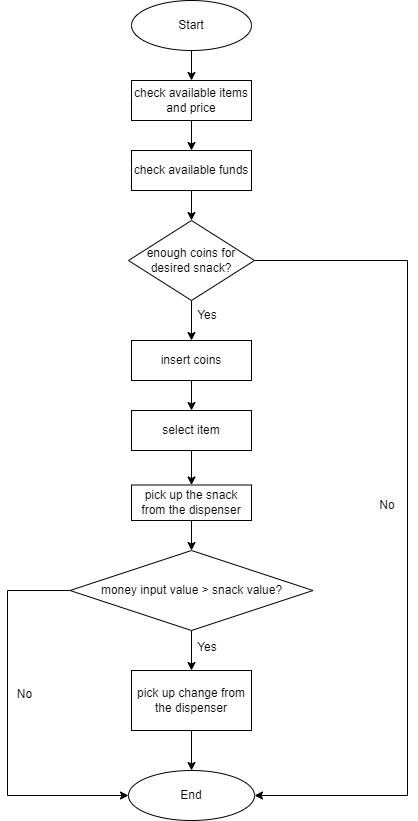

The diagram above was exported from draw.io. Its source (the exported page's mxGraphModel, read from the mxfile embedded in the PNG):
<mxGraphModel dx="1434" dy="798" grid="1" gridSize="10" guides="1" tooltips="1" connect="1" arrows="1" fold="1" page="1" pageScale="1" pageWidth="827" pageHeight="1169" math="0" shadow="0">
  <root>
    <mxCell id="WIyWlLk6GJQsqaUBKTNV-0" />
    <mxCell id="WIyWlLk6GJQsqaUBKTNV-1" parent="WIyWlLk6GJQsqaUBKTNV-0" />
    <mxCell id="Niseq1AR672PpT_PqCQp-2" style="edgeStyle=orthogonalEdgeStyle;rounded=0;orthogonalLoop=1;jettySize=auto;html=1;exitX=0.5;exitY=1;exitDx=0;exitDy=0;" edge="1" parent="WIyWlLk6GJQsqaUBKTNV-1" source="Niseq1AR672PpT_PqCQp-1">
      <mxGeometry relative="1" as="geometry">
        <mxPoint x="414" y="150" as="targetPoint" />
      </mxGeometry>
    </mxCell>
    <mxCell id="Niseq1AR672PpT_PqCQp-1" value="Start" style="ellipse;whiteSpace=wrap;html=1;" vertex="1" parent="WIyWlLk6GJQsqaUBKTNV-1">
      <mxGeometry x="354" y="70" width="120" height="50" as="geometry" />
    </mxCell>
    <mxCell id="Niseq1AR672PpT_PqCQp-4" style="edgeStyle=orthogonalEdgeStyle;rounded=0;orthogonalLoop=1;jettySize=auto;html=1;exitX=0.5;exitY=1;exitDx=0;exitDy=0;" edge="1" parent="WIyWlLk6GJQsqaUBKTNV-1" source="Niseq1AR672PpT_PqCQp-3" target="Niseq1AR672PpT_PqCQp-5">
      <mxGeometry relative="1" as="geometry">
        <mxPoint x="414" y="220" as="targetPoint" />
      </mxGeometry>
    </mxCell>
    <mxCell id="Niseq1AR672PpT_PqCQp-3" value="check available items and price" style="rounded=0;whiteSpace=wrap;html=1;" vertex="1" parent="WIyWlLk6GJQsqaUBKTNV-1">
      <mxGeometry x="354" y="150" width="120" height="40" as="geometry" />
    </mxCell>
    <mxCell id="Niseq1AR672PpT_PqCQp-6" style="edgeStyle=orthogonalEdgeStyle;rounded=0;orthogonalLoop=1;jettySize=auto;html=1;exitX=0.5;exitY=1;exitDx=0;exitDy=0;" edge="1" parent="WIyWlLk6GJQsqaUBKTNV-1" source="Niseq1AR672PpT_PqCQp-5" target="Niseq1AR672PpT_PqCQp-7">
      <mxGeometry relative="1" as="geometry">
        <mxPoint x="414" y="290" as="targetPoint" />
      </mxGeometry>
    </mxCell>
    <mxCell id="Niseq1AR672PpT_PqCQp-5" value="check available funds" style="rounded=0;whiteSpace=wrap;html=1;" vertex="1" parent="WIyWlLk6GJQsqaUBKTNV-1">
      <mxGeometry x="354" y="220" width="120" height="40" as="geometry" />
    </mxCell>
    <mxCell id="Niseq1AR672PpT_PqCQp-8" style="edgeStyle=orthogonalEdgeStyle;rounded=0;orthogonalLoop=1;jettySize=auto;html=1;exitX=0.5;exitY=1;exitDx=0;exitDy=0;" edge="1" parent="WIyWlLk6GJQsqaUBKTNV-1" source="Niseq1AR672PpT_PqCQp-7">
      <mxGeometry relative="1" as="geometry">
        <mxPoint x="414" y="410" as="targetPoint" />
      </mxGeometry>
    </mxCell>
    <mxCell id="Niseq1AR672PpT_PqCQp-27" style="edgeStyle=orthogonalEdgeStyle;rounded=0;orthogonalLoop=1;jettySize=auto;html=1;exitX=1;exitY=0.5;exitDx=0;exitDy=0;entryX=1;entryY=0.5;entryDx=0;entryDy=0;" edge="1" parent="WIyWlLk6GJQsqaUBKTNV-1" source="Niseq1AR672PpT_PqCQp-7" target="Niseq1AR672PpT_PqCQp-22">
      <mxGeometry relative="1" as="geometry">
        <Array as="points">
          <mxPoint x="630" y="330" />
          <mxPoint x="630" y="865" />
        </Array>
      </mxGeometry>
    </mxCell>
    <mxCell id="Niseq1AR672PpT_PqCQp-7" value="enough coins for desired snack?" style="rhombus;whiteSpace=wrap;html=1;" vertex="1" parent="WIyWlLk6GJQsqaUBKTNV-1">
      <mxGeometry x="351" y="290" width="126" height="80" as="geometry" />
    </mxCell>
    <mxCell id="Niseq1AR672PpT_PqCQp-10" style="edgeStyle=orthogonalEdgeStyle;rounded=0;orthogonalLoop=1;jettySize=auto;html=1;exitX=0.5;exitY=1;exitDx=0;exitDy=0;" edge="1" parent="WIyWlLk6GJQsqaUBKTNV-1" source="Niseq1AR672PpT_PqCQp-9" target="Niseq1AR672PpT_PqCQp-11">
      <mxGeometry relative="1" as="geometry">
        <mxPoint x="414" y="480" as="targetPoint" />
      </mxGeometry>
    </mxCell>
    <mxCell id="Niseq1AR672PpT_PqCQp-9" value="insert coins" style="rounded=0;whiteSpace=wrap;html=1;" vertex="1" parent="WIyWlLk6GJQsqaUBKTNV-1">
      <mxGeometry x="354" y="410" width="120" height="40" as="geometry" />
    </mxCell>
    <mxCell id="Niseq1AR672PpT_PqCQp-12" style="edgeStyle=orthogonalEdgeStyle;rounded=0;orthogonalLoop=1;jettySize=auto;html=1;exitX=0.5;exitY=1;exitDx=0;exitDy=0;" edge="1" parent="WIyWlLk6GJQsqaUBKTNV-1" source="Niseq1AR672PpT_PqCQp-11" target="Niseq1AR672PpT_PqCQp-13">
      <mxGeometry relative="1" as="geometry">
        <mxPoint x="414" y="550" as="targetPoint" />
      </mxGeometry>
    </mxCell>
    <mxCell id="Niseq1AR672PpT_PqCQp-11" value="select item" style="rounded=0;whiteSpace=wrap;html=1;" vertex="1" parent="WIyWlLk6GJQsqaUBKTNV-1">
      <mxGeometry x="354" y="480" width="120" height="40" as="geometry" />
    </mxCell>
    <mxCell id="Niseq1AR672PpT_PqCQp-14" style="edgeStyle=orthogonalEdgeStyle;rounded=0;orthogonalLoop=1;jettySize=auto;html=1;" edge="1" parent="WIyWlLk6GJQsqaUBKTNV-1" source="Niseq1AR672PpT_PqCQp-13" target="Niseq1AR672PpT_PqCQp-15">
      <mxGeometry relative="1" as="geometry">
        <mxPoint x="414" y="620" as="targetPoint" />
      </mxGeometry>
    </mxCell>
    <mxCell id="Niseq1AR672PpT_PqCQp-13" value="pick up the snack from the dispenser" style="rounded=0;whiteSpace=wrap;html=1;" vertex="1" parent="WIyWlLk6GJQsqaUBKTNV-1">
      <mxGeometry x="354" y="554.5" width="120" height="35.5" as="geometry" />
    </mxCell>
    <mxCell id="Niseq1AR672PpT_PqCQp-16" style="edgeStyle=orthogonalEdgeStyle;rounded=0;orthogonalLoop=1;jettySize=auto;html=1;exitX=0.5;exitY=1;exitDx=0;exitDy=0;" edge="1" parent="WIyWlLk6GJQsqaUBKTNV-1" source="Niseq1AR672PpT_PqCQp-15">
      <mxGeometry relative="1" as="geometry">
        <mxPoint x="414" y="740" as="targetPoint" />
      </mxGeometry>
    </mxCell>
    <mxCell id="Niseq1AR672PpT_PqCQp-23" style="edgeStyle=orthogonalEdgeStyle;rounded=0;orthogonalLoop=1;jettySize=auto;html=1;exitX=0;exitY=0.5;exitDx=0;exitDy=0;entryX=0;entryY=0.5;entryDx=0;entryDy=0;" edge="1" parent="WIyWlLk6GJQsqaUBKTNV-1" source="Niseq1AR672PpT_PqCQp-15" target="Niseq1AR672PpT_PqCQp-22">
      <mxGeometry relative="1" as="geometry">
        <Array as="points">
          <mxPoint x="230" y="660" />
          <mxPoint x="230" y="865" />
        </Array>
      </mxGeometry>
    </mxCell>
    <mxCell id="Niseq1AR672PpT_PqCQp-15" value="money input value &amp;gt; snack value?" style="rhombus;whiteSpace=wrap;html=1;" vertex="1" parent="WIyWlLk6GJQsqaUBKTNV-1">
      <mxGeometry x="292.5" y="620" width="243" height="80" as="geometry" />
    </mxCell>
    <mxCell id="Niseq1AR672PpT_PqCQp-21" style="edgeStyle=orthogonalEdgeStyle;rounded=0;orthogonalLoop=1;jettySize=auto;html=1;exitX=0.5;exitY=1;exitDx=0;exitDy=0;" edge="1" parent="WIyWlLk6GJQsqaUBKTNV-1" source="Niseq1AR672PpT_PqCQp-18" target="Niseq1AR672PpT_PqCQp-22">
      <mxGeometry relative="1" as="geometry">
        <mxPoint x="414" y="840" as="targetPoint" />
      </mxGeometry>
    </mxCell>
    <mxCell id="Niseq1AR672PpT_PqCQp-18" value="pick up change from the dispenser" style="rounded=0;whiteSpace=wrap;html=1;" vertex="1" parent="WIyWlLk6GJQsqaUBKTNV-1">
      <mxGeometry x="354" y="740" width="120" height="60" as="geometry" />
    </mxCell>
    <mxCell id="Niseq1AR672PpT_PqCQp-19" value="Yes" style="text;html=1;strokeColor=none;fillColor=none;align=center;verticalAlign=middle;whiteSpace=wrap;rounded=0;" vertex="1" parent="WIyWlLk6GJQsqaUBKTNV-1">
      <mxGeometry x="400" y="702" width="60" height="30" as="geometry" />
    </mxCell>
    <mxCell id="Niseq1AR672PpT_PqCQp-20" value="Yes" style="text;html=1;strokeColor=none;fillColor=none;align=center;verticalAlign=middle;whiteSpace=wrap;rounded=0;" vertex="1" parent="WIyWlLk6GJQsqaUBKTNV-1">
      <mxGeometry x="400" y="370" width="60" height="30" as="geometry" />
    </mxCell>
    <mxCell id="Niseq1AR672PpT_PqCQp-22" value="End" style="ellipse;whiteSpace=wrap;html=1;" vertex="1" parent="WIyWlLk6GJQsqaUBKTNV-1">
      <mxGeometry x="351" y="840" width="126" height="50" as="geometry" />
    </mxCell>
    <mxCell id="Niseq1AR672PpT_PqCQp-24" value="No" style="text;html=1;align=center;verticalAlign=middle;resizable=0;points=[];autosize=1;strokeColor=none;fillColor=none;" vertex="1" parent="WIyWlLk6GJQsqaUBKTNV-1">
      <mxGeometry x="227" y="749" width="40" height="30" as="geometry" />
    </mxCell>
    <mxCell id="Niseq1AR672PpT_PqCQp-28" value="No" style="text;html=1;strokeColor=none;fillColor=none;align=center;verticalAlign=middle;whiteSpace=wrap;rounded=0;" vertex="1" parent="WIyWlLk6GJQsqaUBKTNV-1">
      <mxGeometry x="580" y="560" width="60" height="30" as="geometry" />
    </mxCell>
  </root>
</mxGraphModel>